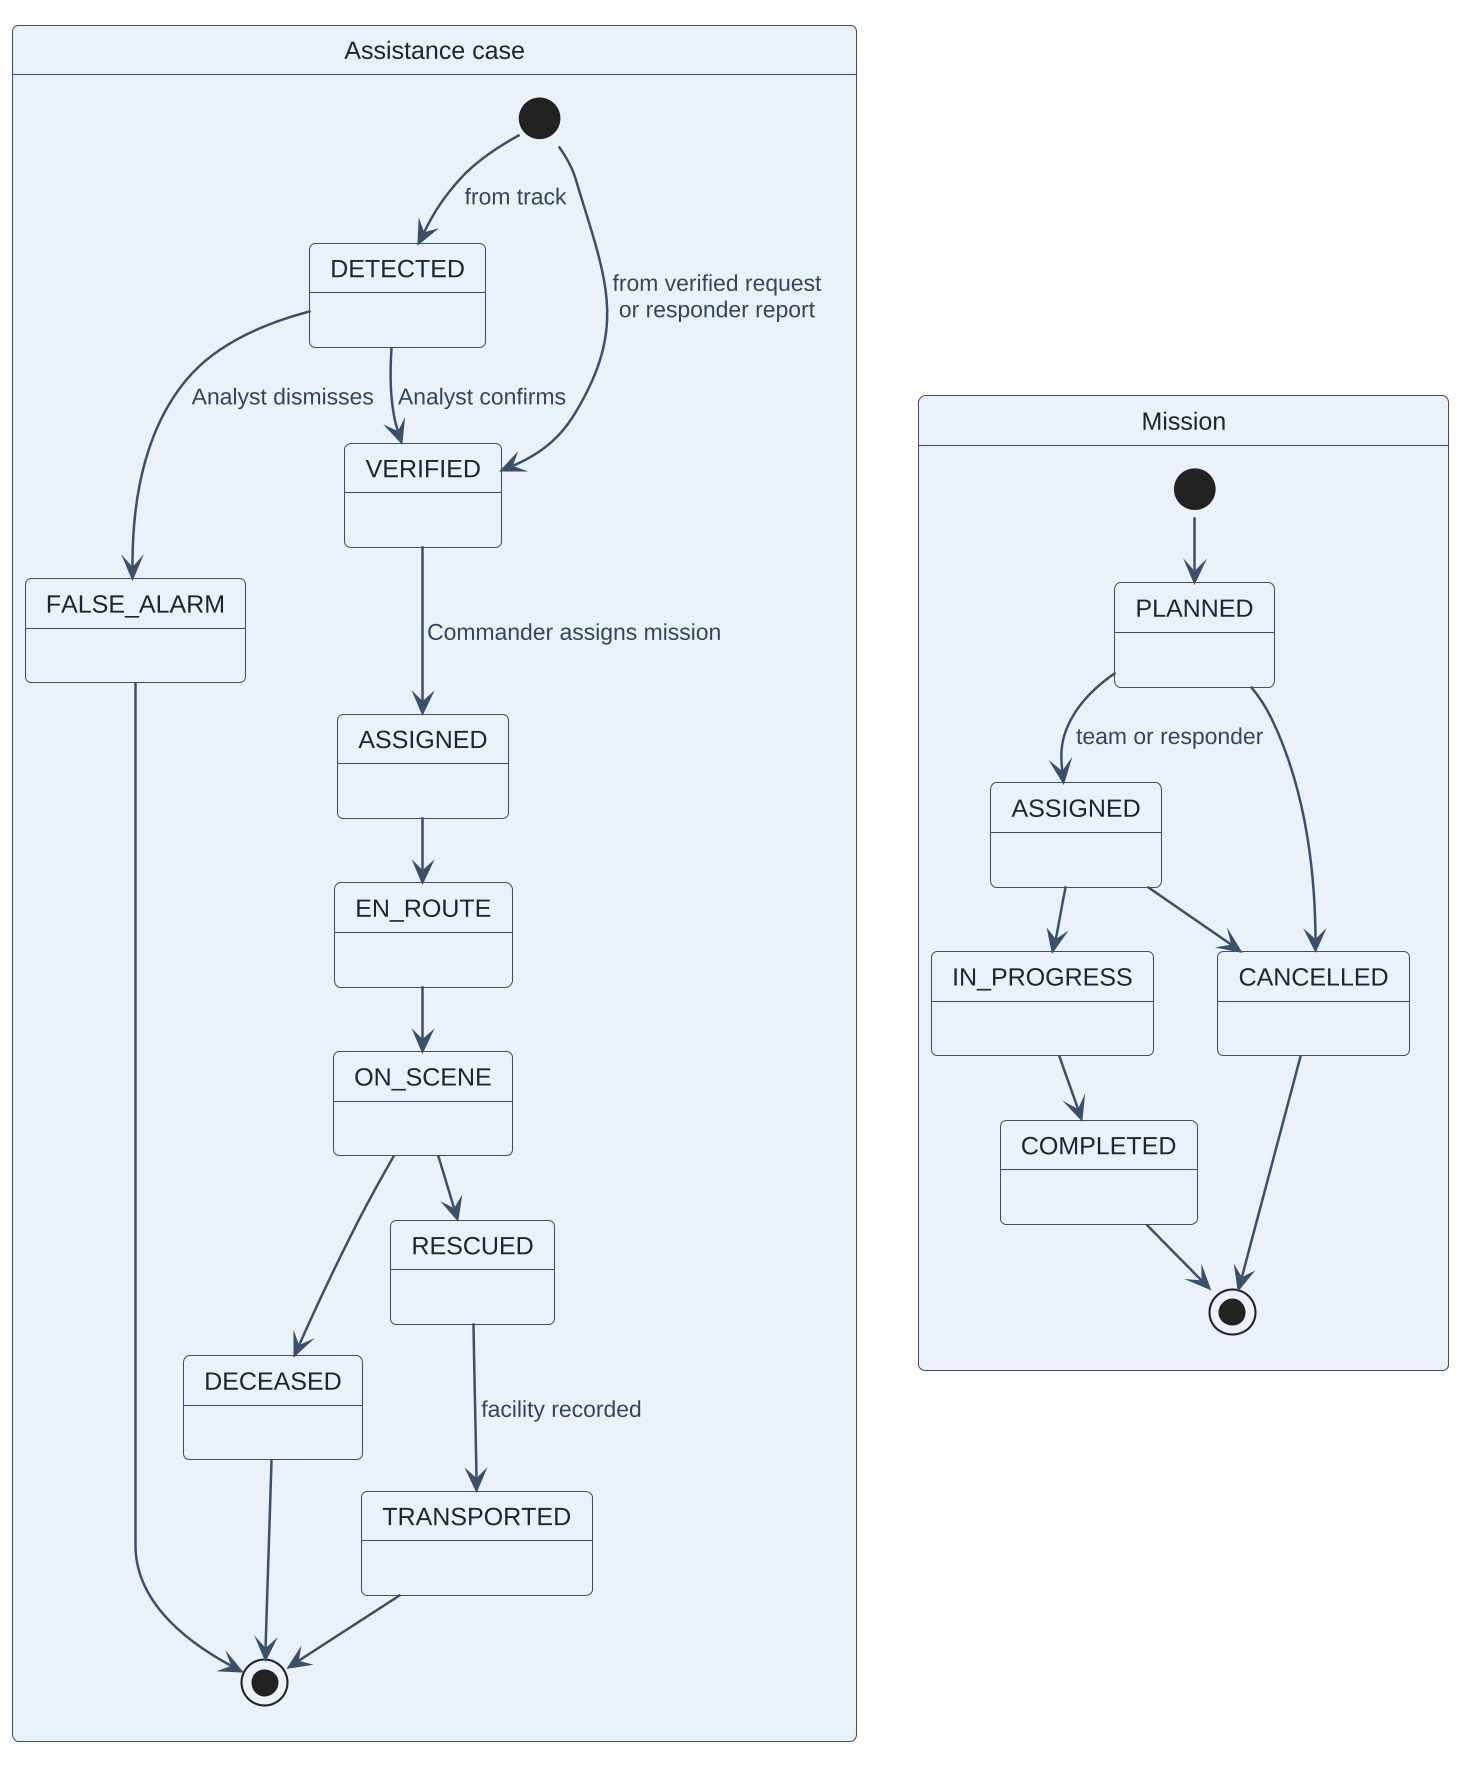

The diagram above was rendered by PlantUML. Its source (embedded in the PNG):
@startuml
!include _style.iuml
skinparam nodesep 30
skinparam ranksep 30

state "Assistance case" as AC {
  [*] --> DETECTED : from track
  [*] --> VERIFIED : from verified request\nor responder report
  DETECTED --> VERIFIED : Analyst confirms
  DETECTED --> FALSE_ALARM : Analyst dismisses
  VERIFIED --> ASSIGNED : Commander assigns mission
  ASSIGNED --> EN_ROUTE
  EN_ROUTE --> ON_SCENE
  ON_SCENE --> RESCUED
  RESCUED --> TRANSPORTED : facility recorded
  ON_SCENE --> DECEASED
  TRANSPORTED --> [*]
  DECEASED --> [*]
  FALSE_ALARM --> [*]
}

state "Mission" as MS {
  [*] --> PLANNED
  PLANNED --> ASSIGNED_M : team or responder
  state "ASSIGNED" as ASSIGNED_M
  ASSIGNED_M --> IN_PROGRESS
  IN_PROGRESS --> COMPLETED
  PLANNED --> CANCELLED
  ASSIGNED_M --> CANCELLED
  COMPLETED --> [*]
  CANCELLED --> [*]
}
@enduml